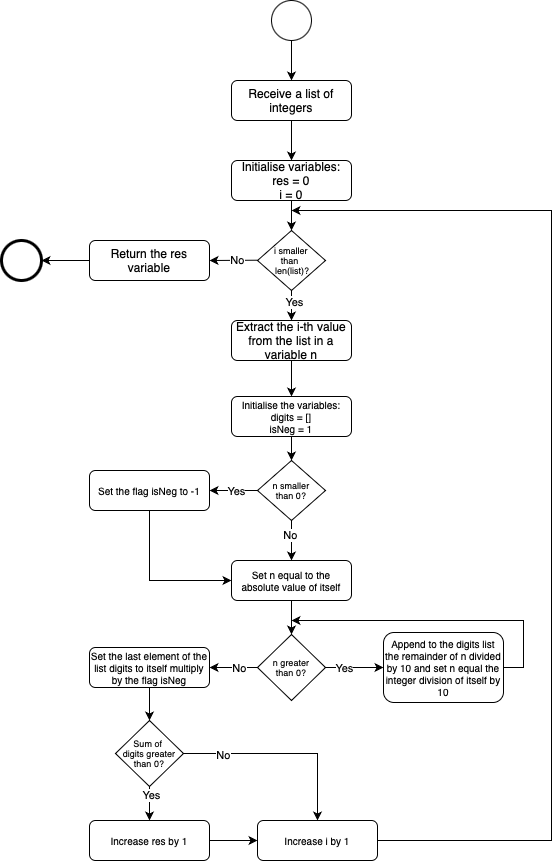

The diagram above was exported from draw.io. Its source (the exported page's mxGraphModel, read from the mxfile embedded in the PNG):
<mxGraphModel dx="956" dy="551" grid="1" gridSize="10" guides="1" tooltips="1" connect="1" arrows="1" fold="1" page="1" pageScale="1" pageWidth="827" pageHeight="1169" background="#ffffff" math="0" shadow="0">
  <root>
    <mxCell id="0" />
    <mxCell id="1" parent="0" />
    <mxCell id="_BFUkzdqi7-qMOlRuGzL-1" value="" style="ellipse;whiteSpace=wrap;html=1;" vertex="1" parent="1">
      <mxGeometry x="630" y="80" width="40" height="40" as="geometry" />
    </mxCell>
    <mxCell id="_BFUkzdqi7-qMOlRuGzL-2" value="Receive a list of integers" style="rounded=1;whiteSpace=wrap;html=1;" vertex="1" parent="1">
      <mxGeometry x="590" y="160" width="120" height="40" as="geometry" />
    </mxCell>
    <mxCell id="_BFUkzdqi7-qMOlRuGzL-3" value="" style="endArrow=classic;html=1;rounded=0;exitX=0.5;exitY=1;exitDx=0;exitDy=0;entryX=0.5;entryY=0;entryDx=0;entryDy=0;" edge="1" parent="1" source="_BFUkzdqi7-qMOlRuGzL-1" target="_BFUkzdqi7-qMOlRuGzL-2">
      <mxGeometry width="50" height="50" relative="1" as="geometry">
        <mxPoint x="434" y="134" as="sourcePoint" />
        <mxPoint x="434" y="174" as="targetPoint" />
      </mxGeometry>
    </mxCell>
    <mxCell id="_BFUkzdqi7-qMOlRuGzL-4" value="Initialise variables:&lt;div&gt;res = 0&lt;/div&gt;&lt;div&gt;i = 0&lt;/div&gt;" style="rounded=1;whiteSpace=wrap;html=1;" vertex="1" parent="1">
      <mxGeometry x="590" y="240" width="120" height="40" as="geometry" />
    </mxCell>
    <mxCell id="_BFUkzdqi7-qMOlRuGzL-5" value="i smaller&lt;div&gt;than&amp;nbsp;&lt;/div&gt;&lt;div&gt;&amp;nbsp;len(list)?&lt;/div&gt;" style="rhombus;whiteSpace=wrap;html=1;fontSize=9;" vertex="1" parent="1">
      <mxGeometry x="616" y="310" width="68" height="60" as="geometry" />
    </mxCell>
    <mxCell id="_BFUkzdqi7-qMOlRuGzL-6" value="" style="endArrow=classic;html=1;rounded=0;exitX=0;exitY=0.5;exitDx=0;exitDy=0;entryX=1;entryY=0.5;entryDx=0;entryDy=0;" edge="1" parent="1" target="_BFUkzdqi7-qMOlRuGzL-8">
      <mxGeometry width="50" height="50" relative="1" as="geometry">
        <mxPoint x="616" y="339.71" as="sourcePoint" />
        <mxPoint x="576" y="339.71" as="targetPoint" />
        <Array as="points" />
      </mxGeometry>
    </mxCell>
    <mxCell id="_BFUkzdqi7-qMOlRuGzL-7" value="No" style="edgeLabel;html=1;align=center;verticalAlign=middle;resizable=0;points=[];" vertex="1" connectable="0" parent="_BFUkzdqi7-qMOlRuGzL-6">
      <mxGeometry x="0.1207" relative="1" as="geometry">
        <mxPoint x="6" as="offset" />
      </mxGeometry>
    </mxCell>
    <mxCell id="_BFUkzdqi7-qMOlRuGzL-8" value="Return the res variable" style="rounded=1;whiteSpace=wrap;html=1;" vertex="1" parent="1">
      <mxGeometry x="448" y="320" width="120" height="40" as="geometry" />
    </mxCell>
    <mxCell id="_BFUkzdqi7-qMOlRuGzL-9" value="" style="ellipse;whiteSpace=wrap;html=1;strokeWidth=3;" vertex="1" parent="1">
      <mxGeometry x="360" y="320" width="40" height="40" as="geometry" />
    </mxCell>
    <mxCell id="_BFUkzdqi7-qMOlRuGzL-10" value="" style="endArrow=classic;html=1;rounded=0;entryX=1;entryY=0.5;entryDx=0;entryDy=0;exitX=0;exitY=0.5;exitDx=0;exitDy=0;" edge="1" parent="1" source="_BFUkzdqi7-qMOlRuGzL-8" target="_BFUkzdqi7-qMOlRuGzL-9">
      <mxGeometry width="50" height="50" relative="1" as="geometry">
        <mxPoint x="560" y="316" as="sourcePoint" />
        <mxPoint x="610" y="266" as="targetPoint" />
      </mxGeometry>
    </mxCell>
    <mxCell id="_BFUkzdqi7-qMOlRuGzL-11" value="" style="endArrow=classic;html=1;rounded=0;entryX=0.5;entryY=0;entryDx=0;entryDy=0;exitX=0.5;exitY=1;exitDx=0;exitDy=0;" edge="1" parent="1" source="_BFUkzdqi7-qMOlRuGzL-2" target="_BFUkzdqi7-qMOlRuGzL-4">
      <mxGeometry width="50" height="50" relative="1" as="geometry">
        <mxPoint x="462" y="354" as="sourcePoint" />
        <mxPoint x="414" y="354" as="targetPoint" />
      </mxGeometry>
    </mxCell>
    <mxCell id="_BFUkzdqi7-qMOlRuGzL-12" value="" style="endArrow=classic;html=1;rounded=0;entryX=0.5;entryY=0;entryDx=0;entryDy=0;exitX=0.5;exitY=1;exitDx=0;exitDy=0;" edge="1" parent="1" source="_BFUkzdqi7-qMOlRuGzL-4" target="_BFUkzdqi7-qMOlRuGzL-5">
      <mxGeometry width="50" height="50" relative="1" as="geometry">
        <mxPoint x="664" y="214" as="sourcePoint" />
        <mxPoint x="664" y="254" as="targetPoint" />
      </mxGeometry>
    </mxCell>
    <mxCell id="_BFUkzdqi7-qMOlRuGzL-13" value="Extract the i-th value from the list in a variable n" style="rounded=1;whiteSpace=wrap;html=1;" vertex="1" parent="1">
      <mxGeometry x="590" y="400" width="120" height="40" as="geometry" />
    </mxCell>
    <mxCell id="_BFUkzdqi7-qMOlRuGzL-14" value="Initialise the variables:&lt;div&gt;digits = []&lt;/div&gt;&lt;div&gt;isNeg = 1&lt;/div&gt;" style="rounded=1;whiteSpace=wrap;html=1;fontSize=10;" vertex="1" parent="1">
      <mxGeometry x="590" y="476" width="120" height="40" as="geometry" />
    </mxCell>
    <mxCell id="_BFUkzdqi7-qMOlRuGzL-16" value="n smaller&lt;div&gt;than 0?&lt;/div&gt;" style="rhombus;whiteSpace=wrap;html=1;fontSize=9;" vertex="1" parent="1">
      <mxGeometry x="616" y="540" width="68" height="60" as="geometry" />
    </mxCell>
    <mxCell id="_BFUkzdqi7-qMOlRuGzL-17" value="Set n equal to the absolute value of itself" style="rounded=1;whiteSpace=wrap;html=1;fontSize=10;" vertex="1" parent="1">
      <mxGeometry x="590" y="640" width="120" height="40" as="geometry" />
    </mxCell>
    <mxCell id="_BFUkzdqi7-qMOlRuGzL-18" value="Set the flag isNeg to -1" style="rounded=1;whiteSpace=wrap;html=1;fontSize=10;" vertex="1" parent="1">
      <mxGeometry x="448" y="550" width="120" height="40" as="geometry" />
    </mxCell>
    <mxCell id="_BFUkzdqi7-qMOlRuGzL-19" value="" style="endArrow=classic;html=1;rounded=0;entryX=0.5;entryY=0;entryDx=0;entryDy=0;exitX=0.5;exitY=1;exitDx=0;exitDy=0;" edge="1" parent="1" source="_BFUkzdqi7-qMOlRuGzL-5" target="_BFUkzdqi7-qMOlRuGzL-13">
      <mxGeometry width="50" height="50" relative="1" as="geometry">
        <mxPoint x="420" y="518" as="sourcePoint" />
        <mxPoint x="442" y="504" as="targetPoint" />
      </mxGeometry>
    </mxCell>
    <mxCell id="_BFUkzdqi7-qMOlRuGzL-22" value="Yes" style="edgeLabel;html=1;align=center;verticalAlign=middle;resizable=0;points=[];" vertex="1" connectable="0" parent="_BFUkzdqi7-qMOlRuGzL-19">
      <mxGeometry x="-0.2857" y="2" relative="1" as="geometry">
        <mxPoint as="offset" />
      </mxGeometry>
    </mxCell>
    <mxCell id="_BFUkzdqi7-qMOlRuGzL-20" value="" style="endArrow=classic;html=1;rounded=0;entryX=0.5;entryY=0;entryDx=0;entryDy=0;exitX=0.5;exitY=1;exitDx=0;exitDy=0;" edge="1" parent="1" source="_BFUkzdqi7-qMOlRuGzL-13" target="_BFUkzdqi7-qMOlRuGzL-14">
      <mxGeometry width="50" height="50" relative="1" as="geometry">
        <mxPoint x="664" y="384" as="sourcePoint" />
        <mxPoint x="664" y="414" as="targetPoint" />
      </mxGeometry>
    </mxCell>
    <mxCell id="_BFUkzdqi7-qMOlRuGzL-21" value="" style="endArrow=classic;html=1;rounded=0;entryX=0.5;entryY=0;entryDx=0;entryDy=0;exitX=0.5;exitY=1;exitDx=0;exitDy=0;" edge="1" parent="1" source="_BFUkzdqi7-qMOlRuGzL-14" target="_BFUkzdqi7-qMOlRuGzL-16">
      <mxGeometry width="50" height="50" relative="1" as="geometry">
        <mxPoint x="664" y="454" as="sourcePoint" />
        <mxPoint x="664" y="490" as="targetPoint" />
      </mxGeometry>
    </mxCell>
    <mxCell id="_BFUkzdqi7-qMOlRuGzL-23" value="" style="endArrow=classic;html=1;rounded=0;entryX=1;entryY=0.5;entryDx=0;entryDy=0;exitX=0;exitY=0.5;exitDx=0;exitDy=0;" edge="1" parent="1" source="_BFUkzdqi7-qMOlRuGzL-16" target="_BFUkzdqi7-qMOlRuGzL-18">
      <mxGeometry width="50" height="50" relative="1" as="geometry">
        <mxPoint x="664" y="454" as="sourcePoint" />
        <mxPoint x="664" y="490" as="targetPoint" />
      </mxGeometry>
    </mxCell>
    <mxCell id="_BFUkzdqi7-qMOlRuGzL-27" value="Yes" style="edgeLabel;html=1;align=center;verticalAlign=middle;resizable=0;points=[];" vertex="1" connectable="0" parent="_BFUkzdqi7-qMOlRuGzL-23">
      <mxGeometry x="-0.0893" relative="1" as="geometry">
        <mxPoint as="offset" />
      </mxGeometry>
    </mxCell>
    <mxCell id="_BFUkzdqi7-qMOlRuGzL-25" value="" style="endArrow=classic;html=1;rounded=0;entryX=0.5;entryY=0;entryDx=0;entryDy=0;exitX=0.5;exitY=1;exitDx=0;exitDy=0;" edge="1" parent="1" source="_BFUkzdqi7-qMOlRuGzL-16" target="_BFUkzdqi7-qMOlRuGzL-17">
      <mxGeometry width="50" height="50" relative="1" as="geometry">
        <mxPoint x="630" y="584" as="sourcePoint" />
        <mxPoint x="582" y="584" as="targetPoint" />
      </mxGeometry>
    </mxCell>
    <mxCell id="_BFUkzdqi7-qMOlRuGzL-28" value="No" style="edgeLabel;html=1;align=center;verticalAlign=middle;resizable=0;points=[];" vertex="1" connectable="0" parent="_BFUkzdqi7-qMOlRuGzL-25">
      <mxGeometry x="-0.3071" y="-2" relative="1" as="geometry">
        <mxPoint as="offset" />
      </mxGeometry>
    </mxCell>
    <mxCell id="_BFUkzdqi7-qMOlRuGzL-26" value="" style="endArrow=classic;html=1;rounded=0;entryX=0;entryY=0.5;entryDx=0;entryDy=0;exitX=0.5;exitY=1;exitDx=0;exitDy=0;" edge="1" parent="1" source="_BFUkzdqi7-qMOlRuGzL-18" target="_BFUkzdqi7-qMOlRuGzL-17">
      <mxGeometry width="50" height="50" relative="1" as="geometry">
        <mxPoint x="630" y="584" as="sourcePoint" />
        <mxPoint x="582" y="584" as="targetPoint" />
        <Array as="points">
          <mxPoint x="508" y="660" />
        </Array>
      </mxGeometry>
    </mxCell>
    <mxCell id="_BFUkzdqi7-qMOlRuGzL-32" style="edgeStyle=orthogonalEdgeStyle;rounded=0;orthogonalLoop=1;jettySize=auto;html=1;exitX=1;exitY=0.5;exitDx=0;exitDy=0;entryX=0;entryY=0.5;entryDx=0;entryDy=0;" edge="1" parent="1" source="_BFUkzdqi7-qMOlRuGzL-29" target="_BFUkzdqi7-qMOlRuGzL-31">
      <mxGeometry relative="1" as="geometry" />
    </mxCell>
    <mxCell id="_BFUkzdqi7-qMOlRuGzL-37" value="Yes" style="edgeLabel;html=1;align=center;verticalAlign=middle;resizable=0;points=[];" vertex="1" connectable="0" parent="_BFUkzdqi7-qMOlRuGzL-32">
      <mxGeometry x="-0.3849" relative="1" as="geometry">
        <mxPoint as="offset" />
      </mxGeometry>
    </mxCell>
    <mxCell id="_BFUkzdqi7-qMOlRuGzL-41" style="edgeStyle=orthogonalEdgeStyle;rounded=0;orthogonalLoop=1;jettySize=auto;html=1;exitX=0;exitY=0.5;exitDx=0;exitDy=0;entryX=1;entryY=0.5;entryDx=0;entryDy=0;" edge="1" parent="1" source="_BFUkzdqi7-qMOlRuGzL-29" target="_BFUkzdqi7-qMOlRuGzL-40">
      <mxGeometry relative="1" as="geometry" />
    </mxCell>
    <mxCell id="_BFUkzdqi7-qMOlRuGzL-42" value="No" style="edgeLabel;html=1;align=center;verticalAlign=middle;resizable=0;points=[];" vertex="1" connectable="0" parent="_BFUkzdqi7-qMOlRuGzL-41">
      <mxGeometry x="-0.2222" relative="1" as="geometry">
        <mxPoint as="offset" />
      </mxGeometry>
    </mxCell>
    <mxCell id="_BFUkzdqi7-qMOlRuGzL-29" value="n greater&lt;div&gt;than 0?&lt;/div&gt;" style="rhombus;whiteSpace=wrap;html=1;fontSize=9;" vertex="1" parent="1">
      <mxGeometry x="616" y="714" width="68" height="66" as="geometry" />
    </mxCell>
    <mxCell id="_BFUkzdqi7-qMOlRuGzL-31" value="Append to the digits list the remainder of n divided by 10 and set n equal the integer division of itself by 10" style="rounded=1;whiteSpace=wrap;html=1;fontSize=10;" vertex="1" parent="1">
      <mxGeometry x="742" y="712" width="120" height="70" as="geometry" />
    </mxCell>
    <mxCell id="_BFUkzdqi7-qMOlRuGzL-36" value="" style="endArrow=classic;html=1;rounded=0;entryX=0.5;entryY=0;entryDx=0;entryDy=0;exitX=0.5;exitY=1;exitDx=0;exitDy=0;" edge="1" parent="1" source="_BFUkzdqi7-qMOlRuGzL-17" target="_BFUkzdqi7-qMOlRuGzL-29">
      <mxGeometry width="50" height="50" relative="1" as="geometry">
        <mxPoint x="522" y="604" as="sourcePoint" />
        <mxPoint x="604" y="674" as="targetPoint" />
        <Array as="points" />
      </mxGeometry>
    </mxCell>
    <mxCell id="_BFUkzdqi7-qMOlRuGzL-38" value="" style="endArrow=classic;html=1;rounded=0;exitX=1;exitY=0.5;exitDx=0;exitDy=0;" edge="1" parent="1" source="_BFUkzdqi7-qMOlRuGzL-31">
      <mxGeometry width="50" height="50" relative="1" as="geometry">
        <mxPoint x="664" y="694" as="sourcePoint" />
        <mxPoint x="650" y="700" as="targetPoint" />
        <Array as="points">
          <mxPoint x="882" y="747" />
          <mxPoint x="882" y="700" />
          <mxPoint x="770" y="700" />
        </Array>
      </mxGeometry>
    </mxCell>
    <mxCell id="_BFUkzdqi7-qMOlRuGzL-46" style="edgeStyle=orthogonalEdgeStyle;rounded=0;orthogonalLoop=1;jettySize=auto;html=1;exitX=0.5;exitY=1;exitDx=0;exitDy=0;entryX=0.5;entryY=0;entryDx=0;entryDy=0;" edge="1" parent="1" source="_BFUkzdqi7-qMOlRuGzL-40" target="_BFUkzdqi7-qMOlRuGzL-43">
      <mxGeometry relative="1" as="geometry" />
    </mxCell>
    <mxCell id="_BFUkzdqi7-qMOlRuGzL-40" value="Set the last element of the list digits to itself multiply by the flag isNeg" style="rounded=1;whiteSpace=wrap;html=1;fontSize=10;" vertex="1" parent="1">
      <mxGeometry x="448" y="727" width="120" height="40" as="geometry" />
    </mxCell>
    <mxCell id="_BFUkzdqi7-qMOlRuGzL-47" style="edgeStyle=orthogonalEdgeStyle;rounded=0;orthogonalLoop=1;jettySize=auto;html=1;exitX=0.5;exitY=1;exitDx=0;exitDy=0;entryX=0.5;entryY=0;entryDx=0;entryDy=0;" edge="1" parent="1" source="_BFUkzdqi7-qMOlRuGzL-43" target="_BFUkzdqi7-qMOlRuGzL-44">
      <mxGeometry relative="1" as="geometry" />
    </mxCell>
    <mxCell id="_BFUkzdqi7-qMOlRuGzL-51" value="Yes" style="edgeLabel;html=1;align=center;verticalAlign=middle;resizable=0;points=[];" vertex="1" connectable="0" parent="_BFUkzdqi7-qMOlRuGzL-47">
      <mxGeometry x="-0.549" y="1" relative="1" as="geometry">
        <mxPoint as="offset" />
      </mxGeometry>
    </mxCell>
    <mxCell id="_BFUkzdqi7-qMOlRuGzL-48" style="edgeStyle=orthogonalEdgeStyle;rounded=0;orthogonalLoop=1;jettySize=auto;html=1;exitX=1;exitY=0.5;exitDx=0;exitDy=0;entryX=0.5;entryY=0;entryDx=0;entryDy=0;" edge="1" parent="1" source="_BFUkzdqi7-qMOlRuGzL-43" target="_BFUkzdqi7-qMOlRuGzL-45">
      <mxGeometry relative="1" as="geometry" />
    </mxCell>
    <mxCell id="_BFUkzdqi7-qMOlRuGzL-50" value="No" style="edgeLabel;html=1;align=center;verticalAlign=middle;resizable=0;points=[];" vertex="1" connectable="0" parent="_BFUkzdqi7-qMOlRuGzL-48">
      <mxGeometry x="-0.6086" y="-1" relative="1" as="geometry">
        <mxPoint as="offset" />
      </mxGeometry>
    </mxCell>
    <mxCell id="_BFUkzdqi7-qMOlRuGzL-43" value="Sum of&amp;nbsp;&lt;div&gt;digits greater than 0?&lt;/div&gt;" style="rhombus;whiteSpace=wrap;html=1;fontSize=9;" vertex="1" parent="1">
      <mxGeometry x="474" y="800" width="68" height="66" as="geometry" />
    </mxCell>
    <mxCell id="_BFUkzdqi7-qMOlRuGzL-49" style="edgeStyle=orthogonalEdgeStyle;rounded=0;orthogonalLoop=1;jettySize=auto;html=1;exitX=1;exitY=0.5;exitDx=0;exitDy=0;entryX=0;entryY=0.5;entryDx=0;entryDy=0;" edge="1" parent="1" source="_BFUkzdqi7-qMOlRuGzL-44" target="_BFUkzdqi7-qMOlRuGzL-45">
      <mxGeometry relative="1" as="geometry" />
    </mxCell>
    <mxCell id="_BFUkzdqi7-qMOlRuGzL-44" value="Increase res by 1" style="rounded=1;whiteSpace=wrap;html=1;fontSize=10;" vertex="1" parent="1">
      <mxGeometry x="448" y="900" width="120" height="40" as="geometry" />
    </mxCell>
    <mxCell id="_BFUkzdqi7-qMOlRuGzL-52" style="edgeStyle=orthogonalEdgeStyle;rounded=0;orthogonalLoop=1;jettySize=auto;html=1;exitX=1;exitY=0.5;exitDx=0;exitDy=0;" edge="1" parent="1" source="_BFUkzdqi7-qMOlRuGzL-45">
      <mxGeometry relative="1" as="geometry">
        <mxPoint x="650" y="290" as="targetPoint" />
        <Array as="points">
          <mxPoint x="910" y="920" />
        </Array>
      </mxGeometry>
    </mxCell>
    <mxCell id="_BFUkzdqi7-qMOlRuGzL-45" value="Increase i by 1" style="rounded=1;whiteSpace=wrap;html=1;fontSize=10;" vertex="1" parent="1">
      <mxGeometry x="616" y="900" width="120" height="40" as="geometry" />
    </mxCell>
  </root>
</mxGraphModel>